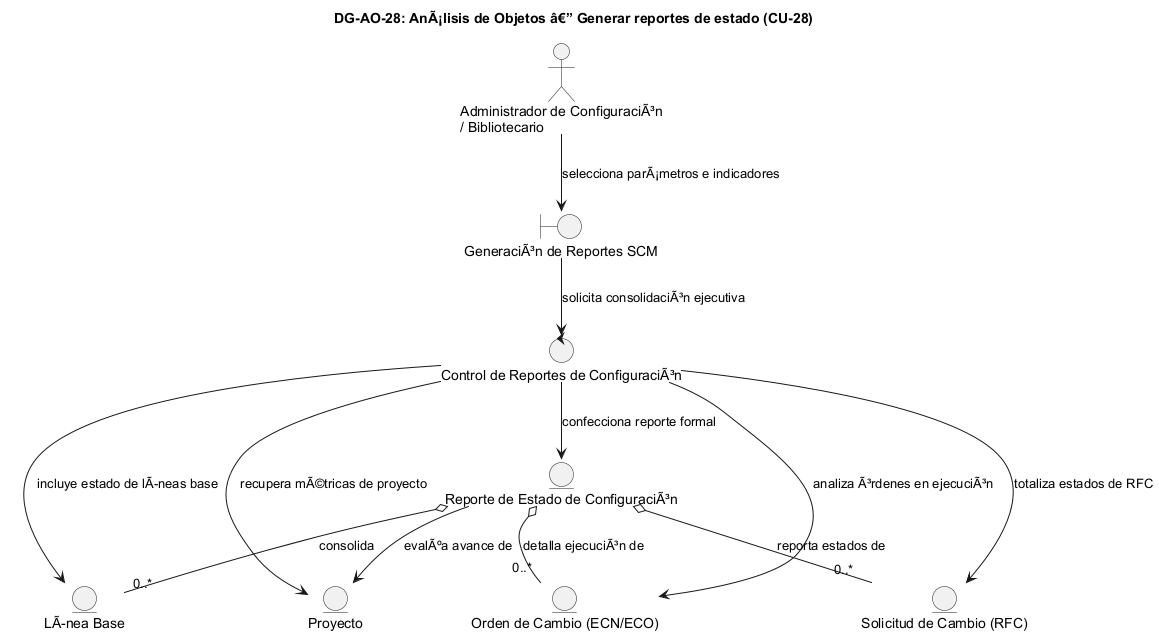

The diagram above was rendered by PlantUML. Its source (embedded in the PNG):
@startuml DG-AO-28
skinparam shadowing false
skinparam roundcorner 8
skinparam defaultFontName Arial

title <b>DG-AO-28: AnÃ¡lisis de Objetos â€” Generar reportes de estado (CU-28)</b>

actor "Administrador de ConfiguraciÃ³n\n/ Bibliotecario" as ACT

boundary "GeneraciÃ³n de Reportes SCM" as B
control "Control de Reportes de ConfiguraciÃ³n" as C

entity "Reporte de Estado de ConfiguraciÃ³n" as E_REP
entity "Proyecto" as E_PROY
entity "LÃnea Base" as E_LB
entity "Solicitud de Cambio (RFC)" as E_RFC
entity "Orden de Cambio (ECN/ECO)" as E_ECN

ACT --> B : "selecciona parÃ¡metros e indicadores"
B --> C : "solicita consolidaciÃ³n ejecutiva"
C --> E_REP : "confecciona reporte formal"
C --> E_PROY : "recupera mÃ©tricas de proyecto"
C --> E_LB : "incluye estado de lÃneas base"
C --> E_RFC : "totaliza estados de RFC"
C --> E_ECN : "analiza Ã³rdenes en ejecuciÃ³n"
E_REP --> E_PROY : "evalÃºa avance de"
E_REP o-- "0..*" E_LB : "consolida"
E_REP o-- "0..*" E_RFC : "reporta estados de"
E_REP o-- "0..*" E_ECN : "detalla ejecuciÃ³n de"

@enduml